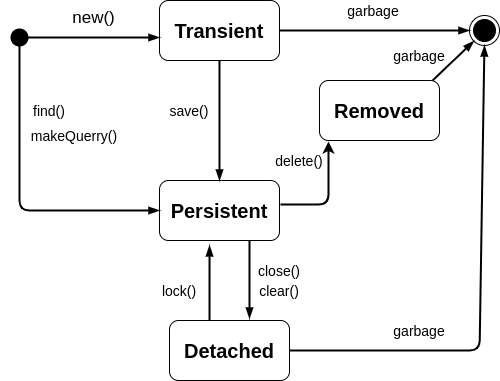

The diagram above was exported from draw.io. Its source (the exported page's mxGraphModel, read from the mxfile embedded in the PNG):
<mxGraphModel dx="1422" dy="723" grid="1" gridSize="10" guides="1" tooltips="1" connect="1" arrows="1" fold="1" page="1" pageScale="1" pageWidth="827" pageHeight="1169" math="0" shadow="0">
  <root>
    <mxCell id="0" />
    <mxCell id="1" parent="0" />
    <mxCell id="w1Msm_LC9J2M3Jx5kGz0-1" value="&lt;b&gt;&lt;font style=&quot;font-size: 20px&quot;&gt;Transient&lt;/font&gt;&lt;/b&gt;" style="rounded=1;whiteSpace=wrap;html=1;" vertex="1" parent="1">
      <mxGeometry x="220" y="40" width="120" height="60" as="geometry" />
    </mxCell>
    <mxCell id="w1Msm_LC9J2M3Jx5kGz0-2" value="&lt;b&gt;&lt;font style=&quot;font-size: 20px&quot;&gt;Persistent&lt;/font&gt;&lt;/b&gt;" style="rounded=1;whiteSpace=wrap;html=1;" vertex="1" parent="1">
      <mxGeometry x="220" y="220" width="120" height="60" as="geometry" />
    </mxCell>
    <mxCell id="w1Msm_LC9J2M3Jx5kGz0-3" value="&lt;b&gt;&lt;font style=&quot;font-size: 20px&quot;&gt;Detached&lt;/font&gt;&lt;/b&gt;" style="rounded=1;whiteSpace=wrap;html=1;" vertex="1" parent="1">
      <mxGeometry x="230" y="360" width="120" height="60" as="geometry" />
    </mxCell>
    <mxCell id="w1Msm_LC9J2M3Jx5kGz0-4" value="&lt;b&gt;&lt;font style=&quot;font-size: 20px&quot;&gt;Removed&lt;/font&gt;&lt;/b&gt;" style="rounded=1;whiteSpace=wrap;html=1;" vertex="1" parent="1">
      <mxGeometry x="380" y="120" width="120" height="60" as="geometry" />
    </mxCell>
    <mxCell id="w1Msm_LC9J2M3Jx5kGz0-9" value="&lt;font style=&quot;font-size: 17px&quot;&gt;new()&lt;/font&gt;" style="html=1;verticalAlign=bottom;startArrow=circle;startFill=1;endArrow=blockThin;endFill=1;strokeWidth=2;" edge="1" parent="1">
      <mxGeometry x="0.1235" y="7" width="80" relative="1" as="geometry">
        <mxPoint x="70" y="77" as="sourcePoint" />
        <mxPoint x="220" y="77" as="targetPoint" />
        <Array as="points" />
        <mxPoint as="offset" />
      </mxGeometry>
    </mxCell>
    <mxCell id="w1Msm_LC9J2M3Jx5kGz0-11" value="" style="endArrow=blockThin;html=1;entryX=0;entryY=0.5;entryDx=0;entryDy=0;endFill=1;strokeWidth=2;" edge="1" parent="1" target="w1Msm_LC9J2M3Jx5kGz0-2">
      <mxGeometry width="50" height="50" relative="1" as="geometry">
        <mxPoint x="80" y="80" as="sourcePoint" />
        <mxPoint x="110" y="130" as="targetPoint" />
        <Array as="points">
          <mxPoint x="80" y="250" />
        </Array>
      </mxGeometry>
    </mxCell>
    <mxCell id="w1Msm_LC9J2M3Jx5kGz0-14" value="" style="endArrow=blockThin;html=1;exitX=0.5;exitY=1;exitDx=0;exitDy=0;entryX=0.5;entryY=0;entryDx=0;entryDy=0;endFill=1;strokeWidth=2;" edge="1" parent="1" source="w1Msm_LC9J2M3Jx5kGz0-1" target="w1Msm_LC9J2M3Jx5kGz0-2">
      <mxGeometry width="50" height="50" relative="1" as="geometry">
        <mxPoint x="240" y="190" as="sourcePoint" />
        <mxPoint x="290" y="140" as="targetPoint" />
      </mxGeometry>
    </mxCell>
    <mxCell id="w1Msm_LC9J2M3Jx5kGz0-17" value="" style="endArrow=blockThin;html=1;entryX=0.417;entryY=1.083;entryDx=0;entryDy=0;entryPerimeter=0;endFill=1;strokeWidth=2;" edge="1" parent="1" target="w1Msm_LC9J2M3Jx5kGz0-2">
      <mxGeometry width="50" height="50" relative="1" as="geometry">
        <mxPoint x="270" y="360" as="sourcePoint" />
        <mxPoint x="320" y="310" as="targetPoint" />
      </mxGeometry>
    </mxCell>
    <mxCell id="w1Msm_LC9J2M3Jx5kGz0-18" value="" style="endArrow=blockThin;html=1;exitX=0.75;exitY=1;exitDx=0;exitDy=0;endFill=1;strokeWidth=2;" edge="1" parent="1" source="w1Msm_LC9J2M3Jx5kGz0-2">
      <mxGeometry width="50" height="50" relative="1" as="geometry">
        <mxPoint x="290" y="290" as="sourcePoint" />
        <mxPoint x="310" y="358" as="targetPoint" />
      </mxGeometry>
    </mxCell>
    <mxCell id="w1Msm_LC9J2M3Jx5kGz0-19" value="" style="ellipse;html=1;shape=endState;fillColor=#000000;strokeColor=#000000;" vertex="1" parent="1">
      <mxGeometry x="530" y="55" width="30" height="30" as="geometry" />
    </mxCell>
    <mxCell id="w1Msm_LC9J2M3Jx5kGz0-20" value="" style="endArrow=blockThin;html=1;exitX=1;exitY=0.5;exitDx=0;exitDy=0;entryX=0;entryY=0.5;entryDx=0;entryDy=0;endFill=1;strokeWidth=2;" edge="1" parent="1" source="w1Msm_LC9J2M3Jx5kGz0-1" target="w1Msm_LC9J2M3Jx5kGz0-19">
      <mxGeometry width="50" height="50" relative="1" as="geometry">
        <mxPoint x="390" y="90" as="sourcePoint" />
        <mxPoint x="440" y="40" as="targetPoint" />
      </mxGeometry>
    </mxCell>
    <mxCell id="w1Msm_LC9J2M3Jx5kGz0-21" value="" style="endArrow=blockThin;html=1;strokeWidth=2;entryX=0.5;entryY=1;entryDx=0;entryDy=0;exitX=1;exitY=0.5;exitDx=0;exitDy=0;endFill=1;" edge="1" parent="1" source="w1Msm_LC9J2M3Jx5kGz0-3" target="w1Msm_LC9J2M3Jx5kGz0-19">
      <mxGeometry width="50" height="50" relative="1" as="geometry">
        <mxPoint x="500" y="360" as="sourcePoint" />
        <mxPoint x="550" y="310" as="targetPoint" />
        <Array as="points">
          <mxPoint x="540" y="390" />
        </Array>
      </mxGeometry>
    </mxCell>
    <mxCell id="w1Msm_LC9J2M3Jx5kGz0-22" value="" style="endArrow=blockThin;html=1;strokeWidth=2;exitX=0.942;exitY=0;exitDx=0;exitDy=0;exitPerimeter=0;entryX=0;entryY=1;entryDx=0;entryDy=0;endFill=1;" edge="1" parent="1" source="w1Msm_LC9J2M3Jx5kGz0-4" target="w1Msm_LC9J2M3Jx5kGz0-19">
      <mxGeometry width="50" height="50" relative="1" as="geometry">
        <mxPoint x="480" y="140" as="sourcePoint" />
        <mxPoint x="530" y="90" as="targetPoint" />
      </mxGeometry>
    </mxCell>
    <mxCell id="w1Msm_LC9J2M3Jx5kGz0-23" value="" style="endArrow=classic;html=1;strokeWidth=2;entryX=0.075;entryY=1.017;entryDx=0;entryDy=0;entryPerimeter=0;exitX=1.008;exitY=0.4;exitDx=0;exitDy=0;exitPerimeter=0;" edge="1" parent="1" source="w1Msm_LC9J2M3Jx5kGz0-2" target="w1Msm_LC9J2M3Jx5kGz0-4">
      <mxGeometry width="50" height="50" relative="1" as="geometry">
        <mxPoint x="370" y="260" as="sourcePoint" />
        <mxPoint x="420" y="210" as="targetPoint" />
        <Array as="points">
          <mxPoint x="389" y="244" />
        </Array>
      </mxGeometry>
    </mxCell>
    <mxCell id="w1Msm_LC9J2M3Jx5kGz0-24" value="&lt;font style=&quot;font-size: 14px&quot;&gt;find()&lt;/font&gt;" style="text;html=1;strokeColor=none;fillColor=none;align=center;verticalAlign=middle;whiteSpace=wrap;rounded=0;" vertex="1" parent="1">
      <mxGeometry x="90" y="140" width="40" height="20" as="geometry" />
    </mxCell>
    <mxCell id="w1Msm_LC9J2M3Jx5kGz0-26" value="&lt;font style=&quot;font-size: 14px&quot;&gt;makeQuerry()&lt;/font&gt;" style="text;html=1;strokeColor=none;fillColor=none;align=center;verticalAlign=middle;whiteSpace=wrap;rounded=0;" vertex="1" parent="1">
      <mxGeometry x="100" y="170" width="70" height="10" as="geometry" />
    </mxCell>
    <mxCell id="w1Msm_LC9J2M3Jx5kGz0-30" value="&lt;font style=&quot;font-size: 14px&quot;&gt;delete()&lt;/font&gt;" style="text;html=1;strokeColor=none;fillColor=none;align=center;verticalAlign=middle;whiteSpace=wrap;rounded=0;" vertex="1" parent="1">
      <mxGeometry x="340" y="190" width="40" height="20" as="geometry" />
    </mxCell>
    <mxCell id="w1Msm_LC9J2M3Jx5kGz0-31" value="&lt;font style=&quot;font-size: 14px&quot;&gt;save()&lt;/font&gt;" style="text;html=1;strokeColor=none;fillColor=none;align=center;verticalAlign=middle;whiteSpace=wrap;rounded=0;" vertex="1" parent="1">
      <mxGeometry x="230" y="140" width="40" height="20" as="geometry" />
    </mxCell>
    <mxCell id="w1Msm_LC9J2M3Jx5kGz0-32" value="&lt;font style=&quot;font-size: 14px&quot;&gt;close()&lt;/font&gt;" style="text;html=1;strokeColor=none;fillColor=none;align=center;verticalAlign=middle;whiteSpace=wrap;rounded=0;" vertex="1" parent="1">
      <mxGeometry x="320" y="300" width="40" height="20" as="geometry" />
    </mxCell>
    <mxCell id="w1Msm_LC9J2M3Jx5kGz0-34" value="&lt;font style=&quot;font-size: 14px&quot;&gt;clear()&lt;/font&gt;" style="text;html=1;strokeColor=none;fillColor=none;align=center;verticalAlign=middle;whiteSpace=wrap;rounded=0;" vertex="1" parent="1">
      <mxGeometry x="320" y="320" width="40" height="20" as="geometry" />
    </mxCell>
    <mxCell id="w1Msm_LC9J2M3Jx5kGz0-35" value="&lt;font style=&quot;font-size: 14px&quot;&gt;lock()&lt;/font&gt;" style="text;html=1;strokeColor=none;fillColor=none;align=center;verticalAlign=middle;whiteSpace=wrap;rounded=0;" vertex="1" parent="1">
      <mxGeometry x="220" y="320" width="40" height="20" as="geometry" />
    </mxCell>
    <mxCell id="w1Msm_LC9J2M3Jx5kGz0-36" value="&lt;font style=&quot;font-size: 14px&quot;&gt;garbage&lt;/font&gt;" style="text;html=1;strokeColor=none;fillColor=none;align=center;verticalAlign=middle;whiteSpace=wrap;rounded=0;" vertex="1" parent="1">
      <mxGeometry x="414" y="40" width="40" height="20" as="geometry" />
    </mxCell>
    <mxCell id="w1Msm_LC9J2M3Jx5kGz0-37" value="&lt;font style=&quot;font-size: 14px&quot;&gt;garbage&lt;/font&gt;" style="text;html=1;strokeColor=none;fillColor=none;align=center;verticalAlign=middle;whiteSpace=wrap;rounded=0;" vertex="1" parent="1">
      <mxGeometry x="460" y="360" width="40" height="20" as="geometry" />
    </mxCell>
    <mxCell id="w1Msm_LC9J2M3Jx5kGz0-38" value="&lt;font style=&quot;font-size: 14px&quot;&gt;garbage&lt;/font&gt;" style="text;html=1;strokeColor=none;fillColor=none;align=center;verticalAlign=middle;whiteSpace=wrap;rounded=0;" vertex="1" parent="1">
      <mxGeometry x="460" y="85" width="40" height="20" as="geometry" />
    </mxCell>
  </root>
</mxGraphModel>